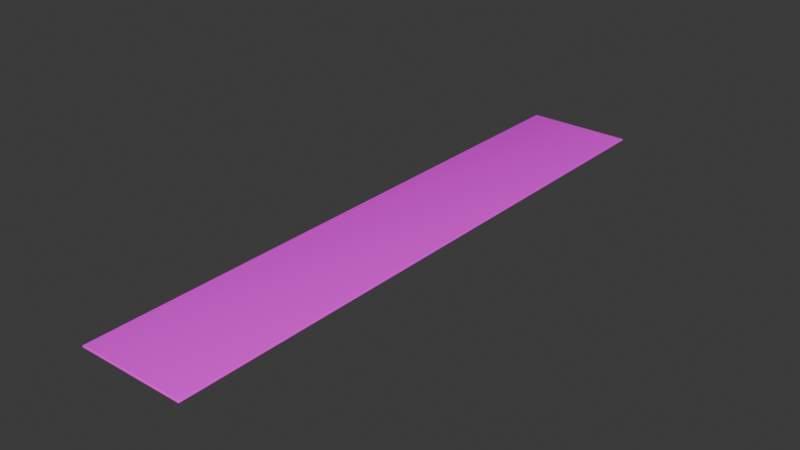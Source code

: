 # Source: Runway.blend  (saved by Blender 4.2.66; exported with 4.5.12 LTS)
import bpy
from mathutils import Matrix  # noqa: F401  (used for matrix-valued properties, if any)

bpy.ops.wm.read_factory_settings(use_empty=True)
scene = bpy.context.scene
scene.name = 'Scene'

# ---- collections
col_collection = bpy.data.collections.new('Collection'); scene.collection.children.link(col_collection)

# ---- images (referenced by path relative to the original .blend; pixels are not part of the script)
import os
ASSET_DIR = os.environ.get("B2B_ASSET_DIR", "")  # directory of the original .blend (textures are referenced by path, not embedded)
HERE = os.path.dirname(os.path.abspath(__file__))  # packed textures are extracted next to this script under _unpacked/

def load_image(name, relpath, width, height, colorspace="sRGB"):
    """Load a texture the original file referenced (path relative to the .blend, or extracted next to this script)."""
    p = next((c for c in (os.path.join(HERE, relpath), os.path.join(ASSET_DIR, relpath)) if relpath and os.path.exists(c)), "")
    if p:
        img = bpy.data.images.load(p, check_existing=True)
        img.name = name
    else:  # same state as the original file: an image datablock whose file is absent (Cycles renders it pink)
        img = bpy.data.images.new(name, width, height)
        img.source = "FILE"
        img.filepath = "//" + (relpath or name)
    img.colorspace_settings.name = colorspace
    return img
img_pilotwingsmaplesson01_png = load_image('PilotwingsMapLesson01.png', 'PilotwingsMapLesson01.png', 1024, 1024, 'sRGB')

# ---- materials (node trees are filled in below, after node groups)
mat_16_bit_material = bpy.data.materials.new('16-bit Material')
mat_16_bit_material.alpha_threshold = 0.0
mat_16_bit_material.use_transparent_shadow = False
mat_16_bit_material.roughness = 0.5
mat_16_bit_material.line_color = (0.0, 0.0, 0.0, 1.0)

# ---- material node trees
mat_16_bit_material.use_nodes = True; mat_16_bit_material.node_tree.nodes.clear()
_N = mat_16_bit_material.node_tree.nodes; _L = mat_16_bit_material.node_tree.links
n0 = _N.new('ShaderNodeOutputMaterial'); n0.name = 'Material Output'; n0.location = (300, 300)
n1 = _N.new('ShaderNodeBsdfPrincipled'); n1.name = 'Principled BSDF'; n1.location = (10, 300)
n1.inputs[2].default_value = 1.0
n1.inputs[3].default_value = 1.45
n2 = _N.new('ShaderNodeTexImage'); n2.name = 'Image Texture'; n2.location = (-280, 275)
n2.image = img_pilotwingsmaplesson01_png
_L.new(n1.outputs[0], n0.inputs[0])
_L.new(n2.outputs[0], n1.inputs[0])
n0.is_active_output = True

# ---- world
world_world = bpy.data.worlds.new('World'); scene.world = world_world
world_world.use_nodes = True; world_world.node_tree.nodes.clear()
_N = world_world.node_tree.nodes; _L = world_world.node_tree.links
n0 = _N.new('ShaderNodeOutputWorld'); n0.name = 'World Output'; n0.location = (300, 300)
n1 = _N.new('ShaderNodeBackground'); n1.name = 'Background'; n1.location = (10, 300)
n1.inputs[0].default_value = (0.05088, 0.05088, 0.05088, 1.0)
_L.new(n1.outputs[0], n0.inputs[0])
n0.is_active_output = True
world_world.color = (0.05088, 0.05088, 0.05088)
world_world.sun_shadow_jitter_overblur = 0.0

# ---- meshes
me_cube_001 = bpy.data.meshes.new('Cube.001')
me_cube_001.from_pydata([(-23.55, -138.1, -0.546), (-23.55, -138.1, 0.546), (-23.55, 141.7, -0.546), (-23.55, 141.7, 0.546), (27.07, -138.1, -0.546), (27.07, -138.1, 0.546), (27.07, 141.7, -0.546), (27.07, 141.7, 0.546)], [], [(0, 1, 3, 2), (2, 3, 7, 6), (6, 7, 5, 4), (4, 5, 1, 0), (2, 6, 4, 0), (7, 3, 1, 5)])
me_cube_001.polygons.foreach_set('use_smooth', [True] * 6)
_uv = me_cube_001.uv_layers.new(name='UVMap')
_uv.uv.foreach_set('vector', [0.5473, 4.445e-05, 0.5473, 4.445e-05, 0.5444, 0.8204, 0.5444, 0.8204, 0.5444, 0.8204, 0.5444, 0.8204, 0.7237, 0.8204, 0.7237, 0.8204, 0.7237, 0.8204, 0.7237, 0.8204, 0.7266, 4.445e-05, 0.7266, 4.445e-05, 0.7266, 4.445e-05, 0.7266, 4.445e-05, 0.5473, 4.445e-05, 0.5473, 4.445e-05, 0.5444, 0.8204, 0.7237, 0.8204, 0.7266, 4.445e-05, 0.5473, 4.445e-05, 0.7237, 0.8204, 0.5444, 0.8204, 0.5473, 4.445e-05, 0.7266, 4.445e-05])
me_cube_001.materials.append(mat_16_bit_material)
me_cube_001.update()

# ---- objects
ob_reference = bpy.data.objects.new('Reference', img_pilotwingsmaplesson01_png)
ob_landingstrip = bpy.data.objects.new('LandingStrip', me_cube_001)

# ---- transforms, parenting, visibility, modifiers, constraints
ob_reference.location = (0.5063, -0.2776, 0.0)
ob_reference.scale = (68.15, 68.15, 68.15)
ob_reference.empty_display_type = 'IMAGE'
ob_reference.empty_display_size = 5.0
ob_reference.empty_image_depth = 'BACK'
ob_reference.show_empty_image_perspective = False
ob_reference.empty_image_side = 'FRONT'
ob_landingstrip.location = (0.0, 0.0, 0.0)
_m = ob_landingstrip.modifiers.new('Bevel', 'BEVEL')
_m.width = 0.71
_m.width_pct = 0.71
_m.segments = 3

# ---- collection membership
col_collection.objects.link(ob_reference)
col_collection.objects.link(ob_landingstrip)

# ---- scene / render settings (as saved in the file)
scene.frame_start = 1; scene.frame_end = 250; scene.frame_set(1)
scene.render.engine = 'BLENDER_EEVEE_NEXT'
bpy.context.view_layer.update()

# ---- added for rendering (the .blend has no active camera and no usable light): camera, sun
cam_auto = bpy.data.cameras.new('AutoCamera')
cam_auto.lens = 50.0
cam_auto.sensor_width = 36.0
cam_auto.clip_end = 4617.38
ob_auto_camera = bpy.data.objects.new('AutoCamera', cam_auto)
scene.collection.objects.link(ob_auto_camera)
ob_auto_camera.location = (264.861, -313.958, 210.48)
ob_auto_camera.rotation_euler = (1.09748, -7.21219e-08, 0.694738)
scene.camera = ob_auto_camera
light_auto_sun = bpy.data.lights.new('AutoSun', 'SUN')
light_auto_sun.energy = 3.0
light_auto_sun.angle = 0.0523599
ob_auto_sun = bpy.data.objects.new('AutoSun', light_auto_sun)
scene.collection.objects.link(ob_auto_sun)
ob_auto_sun.rotation_euler = (0.872665, 0.174533, 0.523599)
bpy.context.view_layer.update()
